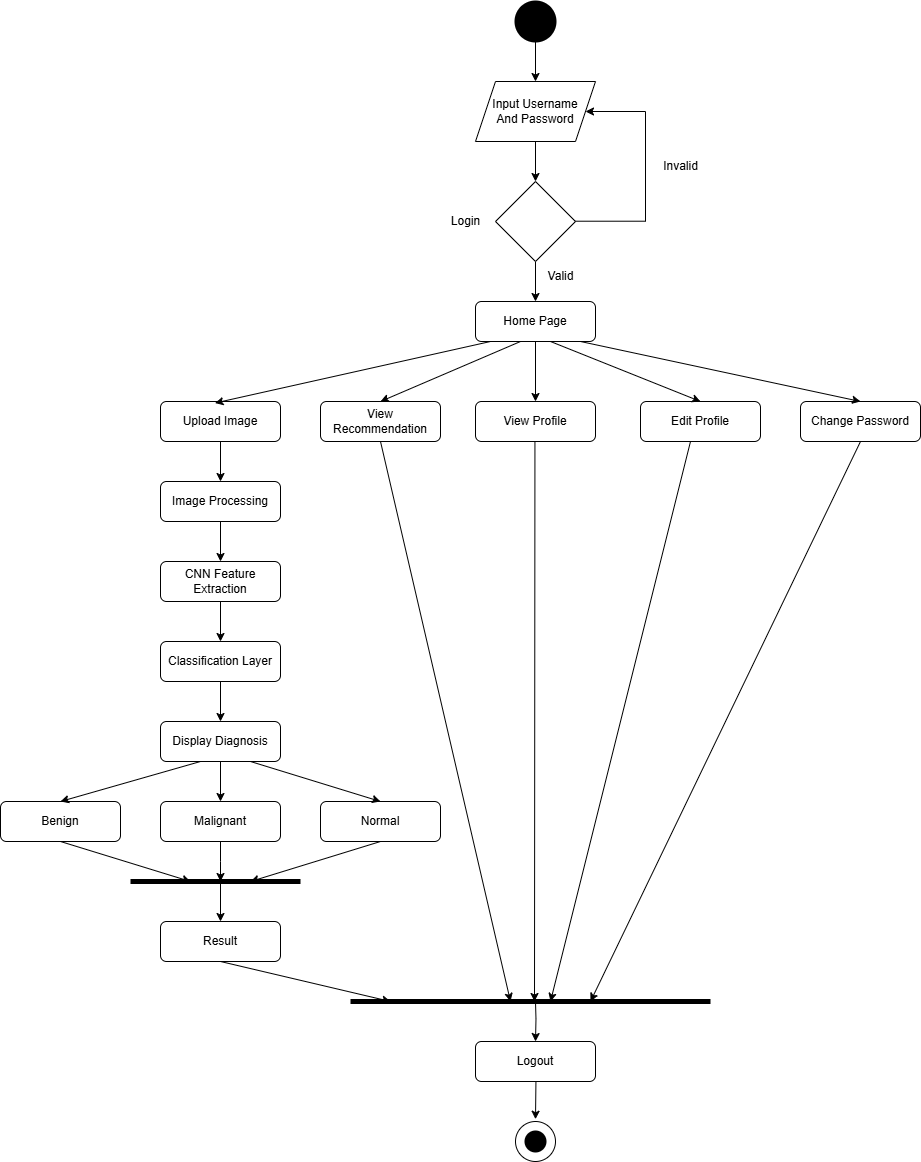

The diagram above was exported from draw.io. Its source (the exported page's mxGraphModel, read from the mxfile embedded in the PNG):
<mxGraphModel dx="1892" dy="722" grid="1" gridSize="10" guides="1" tooltips="1" connect="1" arrows="1" fold="1" page="1" pageScale="1" pageWidth="850" pageHeight="1100" math="0" shadow="0">
  <root>
    <mxCell id="0" />
    <mxCell id="1" parent="0" />
    <mxCell id="qqIZqL5bMlgXhI9B_xVZ-1" style="edgeStyle=orthogonalEdgeStyle;rounded=0;orthogonalLoop=1;jettySize=auto;html=1;" parent="1" source="qqIZqL5bMlgXhI9B_xVZ-2" target="qqIZqL5bMlgXhI9B_xVZ-4" edge="1">
      <mxGeometry relative="1" as="geometry" />
    </mxCell>
    <mxCell id="qqIZqL5bMlgXhI9B_xVZ-2" value="" style="strokeWidth=2;html=1;shape=mxgraph.flowchart.start_2;whiteSpace=wrap;fillColor=#000000;" parent="1" vertex="1">
      <mxGeometry x="405" y="80" width="40" height="40" as="geometry" />
    </mxCell>
    <mxCell id="qqIZqL5bMlgXhI9B_xVZ-3" style="edgeStyle=orthogonalEdgeStyle;rounded=0;orthogonalLoop=1;jettySize=auto;html=1;entryX=0.5;entryY=0;entryDx=0;entryDy=0;" parent="1" source="qqIZqL5bMlgXhI9B_xVZ-4" target="qqIZqL5bMlgXhI9B_xVZ-6" edge="1">
      <mxGeometry relative="1" as="geometry" />
    </mxCell>
    <mxCell id="qqIZqL5bMlgXhI9B_xVZ-4" value="Input Username&lt;div&gt;And Password&lt;/div&gt;" style="shape=parallelogram;perimeter=parallelogramPerimeter;whiteSpace=wrap;html=1;fixedSize=1;" parent="1" vertex="1">
      <mxGeometry x="365" y="160" width="120" height="60" as="geometry" />
    </mxCell>
    <mxCell id="qqIZqL5bMlgXhI9B_xVZ-5" style="edgeStyle=orthogonalEdgeStyle;rounded=0;orthogonalLoop=1;jettySize=auto;html=1;" parent="1" source="qqIZqL5bMlgXhI9B_xVZ-6" target="qqIZqL5bMlgXhI9B_xVZ-7" edge="1">
      <mxGeometry relative="1" as="geometry" />
    </mxCell>
    <mxCell id="qqIZqL5bMlgXhI9B_xVZ-6" value="" style="rhombus;whiteSpace=wrap;html=1;" parent="1" vertex="1">
      <mxGeometry x="385" y="260" width="80" height="80" as="geometry" />
    </mxCell>
    <mxCell id="qqIZqL5bMlgXhI9B_xVZ-19" style="edgeStyle=orthogonalEdgeStyle;rounded=0;orthogonalLoop=1;jettySize=auto;html=1;" parent="1" source="qqIZqL5bMlgXhI9B_xVZ-7" target="qqIZqL5bMlgXhI9B_xVZ-15" edge="1">
      <mxGeometry relative="1" as="geometry" />
    </mxCell>
    <mxCell id="qqIZqL5bMlgXhI9B_xVZ-7" value="Home Page" style="rounded=1;whiteSpace=wrap;html=1;" parent="1" vertex="1">
      <mxGeometry x="365" y="380" width="120" height="40" as="geometry" />
    </mxCell>
    <mxCell id="qqIZqL5bMlgXhI9B_xVZ-8" value="" style="endArrow=none;html=1;rounded=0;" parent="1" edge="1">
      <mxGeometry width="50" height="50" relative="1" as="geometry">
        <mxPoint x="465" y="299.71" as="sourcePoint" />
        <mxPoint x="535" y="299.71" as="targetPoint" />
      </mxGeometry>
    </mxCell>
    <mxCell id="qqIZqL5bMlgXhI9B_xVZ-9" value="" style="endArrow=none;html=1;rounded=0;" parent="1" edge="1">
      <mxGeometry width="50" height="50" relative="1" as="geometry">
        <mxPoint x="535" y="300" as="sourcePoint" />
        <mxPoint x="535" y="190" as="targetPoint" />
      </mxGeometry>
    </mxCell>
    <mxCell id="qqIZqL5bMlgXhI9B_xVZ-10" value="" style="endArrow=classic;html=1;rounded=0;" parent="1" target="qqIZqL5bMlgXhI9B_xVZ-4" edge="1">
      <mxGeometry width="50" height="50" relative="1" as="geometry">
        <mxPoint x="535" y="190" as="sourcePoint" />
        <mxPoint x="585" y="140" as="targetPoint" />
      </mxGeometry>
    </mxCell>
    <mxCell id="qqIZqL5bMlgXhI9B_xVZ-11" value="Login" style="text;html=1;align=center;verticalAlign=middle;resizable=0;points=[];autosize=1;strokeColor=none;fillColor=none;" parent="1" vertex="1">
      <mxGeometry x="330" y="285" width="50" height="30" as="geometry" />
    </mxCell>
    <mxCell id="qqIZqL5bMlgXhI9B_xVZ-12" value="Invalid" style="text;html=1;align=center;verticalAlign=middle;resizable=0;points=[];autosize=1;strokeColor=none;fillColor=none;" parent="1" vertex="1">
      <mxGeometry x="540" y="230" width="60" height="30" as="geometry" />
    </mxCell>
    <mxCell id="qqIZqL5bMlgXhI9B_xVZ-13" value="Valid" style="text;html=1;align=center;verticalAlign=middle;resizable=0;points=[];autosize=1;strokeColor=none;fillColor=none;" parent="1" vertex="1">
      <mxGeometry x="425" y="340" width="50" height="30" as="geometry" />
    </mxCell>
    <mxCell id="qqIZqL5bMlgXhI9B_xVZ-14" value="View Recommendation" style="rounded=1;whiteSpace=wrap;html=1;" parent="1" vertex="1">
      <mxGeometry x="210" y="480" width="120" height="40" as="geometry" />
    </mxCell>
    <mxCell id="qqIZqL5bMlgXhI9B_xVZ-15" value="View Profile" style="rounded=1;whiteSpace=wrap;html=1;" parent="1" vertex="1">
      <mxGeometry x="365" y="480" width="120" height="40" as="geometry" />
    </mxCell>
    <mxCell id="qqIZqL5bMlgXhI9B_xVZ-37" style="edgeStyle=orthogonalEdgeStyle;rounded=0;orthogonalLoop=1;jettySize=auto;html=1;entryX=0.5;entryY=0;entryDx=0;entryDy=0;" parent="1" source="qqIZqL5bMlgXhI9B_xVZ-16" target="qqIZqL5bMlgXhI9B_xVZ-24" edge="1">
      <mxGeometry relative="1" as="geometry" />
    </mxCell>
    <mxCell id="qqIZqL5bMlgXhI9B_xVZ-16" value="Upload Image" style="rounded=1;whiteSpace=wrap;html=1;" parent="1" vertex="1">
      <mxGeometry x="50" y="480" width="120" height="40" as="geometry" />
    </mxCell>
    <mxCell id="qqIZqL5bMlgXhI9B_xVZ-17" value="Change Password" style="rounded=1;whiteSpace=wrap;html=1;" parent="1" vertex="1">
      <mxGeometry x="690" y="480" width="120" height="40" as="geometry" />
    </mxCell>
    <mxCell id="qqIZqL5bMlgXhI9B_xVZ-18" value="Edit Profile" style="rounded=1;whiteSpace=wrap;html=1;" parent="1" vertex="1">
      <mxGeometry x="530" y="480" width="120" height="40" as="geometry" />
    </mxCell>
    <mxCell id="qqIZqL5bMlgXhI9B_xVZ-20" value="" style="endArrow=classic;html=1;rounded=0;entryX=0.5;entryY=0;entryDx=0;entryDy=0;" parent="1" target="qqIZqL5bMlgXhI9B_xVZ-14" edge="1">
      <mxGeometry width="50" height="50" relative="1" as="geometry">
        <mxPoint x="410" y="420" as="sourcePoint" />
        <mxPoint x="460" y="370" as="targetPoint" />
      </mxGeometry>
    </mxCell>
    <mxCell id="qqIZqL5bMlgXhI9B_xVZ-21" value="" style="endArrow=classic;html=1;rounded=0;entryX=0.454;entryY=0.038;entryDx=0;entryDy=0;entryPerimeter=0;" parent="1" target="qqIZqL5bMlgXhI9B_xVZ-16" edge="1">
      <mxGeometry width="50" height="50" relative="1" as="geometry">
        <mxPoint x="380" y="420" as="sourcePoint" />
        <mxPoint x="430" y="370" as="targetPoint" />
      </mxGeometry>
    </mxCell>
    <mxCell id="qqIZqL5bMlgXhI9B_xVZ-22" value="" style="endArrow=classic;html=1;rounded=0;entryX=0.5;entryY=0;entryDx=0;entryDy=0;" parent="1" target="qqIZqL5bMlgXhI9B_xVZ-18" edge="1">
      <mxGeometry width="50" height="50" relative="1" as="geometry">
        <mxPoint x="440" y="420" as="sourcePoint" />
        <mxPoint x="490" y="370" as="targetPoint" />
      </mxGeometry>
    </mxCell>
    <mxCell id="qqIZqL5bMlgXhI9B_xVZ-23" value="" style="endArrow=classic;html=1;rounded=0;entryX=0.5;entryY=0;entryDx=0;entryDy=0;" parent="1" target="qqIZqL5bMlgXhI9B_xVZ-17" edge="1">
      <mxGeometry width="50" height="50" relative="1" as="geometry">
        <mxPoint x="470" y="420" as="sourcePoint" />
        <mxPoint x="520" y="370" as="targetPoint" />
      </mxGeometry>
    </mxCell>
    <mxCell id="qqIZqL5bMlgXhI9B_xVZ-38" style="edgeStyle=orthogonalEdgeStyle;rounded=0;orthogonalLoop=1;jettySize=auto;html=1;" parent="1" source="qqIZqL5bMlgXhI9B_xVZ-24" target="qqIZqL5bMlgXhI9B_xVZ-25" edge="1">
      <mxGeometry relative="1" as="geometry" />
    </mxCell>
    <mxCell id="qqIZqL5bMlgXhI9B_xVZ-24" value="Image Processing" style="rounded=1;whiteSpace=wrap;html=1;" parent="1" vertex="1">
      <mxGeometry x="50" y="560" width="120" height="40" as="geometry" />
    </mxCell>
    <mxCell id="qqIZqL5bMlgXhI9B_xVZ-39" style="edgeStyle=orthogonalEdgeStyle;rounded=0;orthogonalLoop=1;jettySize=auto;html=1;entryX=0.5;entryY=0;entryDx=0;entryDy=0;" parent="1" source="qqIZqL5bMlgXhI9B_xVZ-25" target="qqIZqL5bMlgXhI9B_xVZ-27" edge="1">
      <mxGeometry relative="1" as="geometry" />
    </mxCell>
    <mxCell id="qqIZqL5bMlgXhI9B_xVZ-25" value="CNN Feature Extraction" style="rounded=1;whiteSpace=wrap;html=1;" parent="1" vertex="1">
      <mxGeometry x="50" y="640" width="120" height="40" as="geometry" />
    </mxCell>
    <mxCell id="qqIZqL5bMlgXhI9B_xVZ-41" style="edgeStyle=orthogonalEdgeStyle;rounded=0;orthogonalLoop=1;jettySize=auto;html=1;entryX=0.5;entryY=0;entryDx=0;entryDy=0;" parent="1" source="qqIZqL5bMlgXhI9B_xVZ-26" target="qqIZqL5bMlgXhI9B_xVZ-28" edge="1">
      <mxGeometry relative="1" as="geometry" />
    </mxCell>
    <mxCell id="qqIZqL5bMlgXhI9B_xVZ-26" value="Display Diagnosis" style="rounded=1;whiteSpace=wrap;html=1;" parent="1" vertex="1">
      <mxGeometry x="50" y="800" width="120" height="40" as="geometry" />
    </mxCell>
    <mxCell id="qqIZqL5bMlgXhI9B_xVZ-40" style="edgeStyle=orthogonalEdgeStyle;rounded=0;orthogonalLoop=1;jettySize=auto;html=1;" parent="1" source="qqIZqL5bMlgXhI9B_xVZ-27" target="qqIZqL5bMlgXhI9B_xVZ-26" edge="1">
      <mxGeometry relative="1" as="geometry" />
    </mxCell>
    <mxCell id="qqIZqL5bMlgXhI9B_xVZ-27" value="Classification Layer" style="rounded=1;whiteSpace=wrap;html=1;" parent="1" vertex="1">
      <mxGeometry x="50" y="720" width="120" height="40" as="geometry" />
    </mxCell>
    <mxCell id="qqIZqL5bMlgXhI9B_xVZ-42" style="edgeStyle=orthogonalEdgeStyle;rounded=0;orthogonalLoop=1;jettySize=auto;html=1;" parent="1" source="qqIZqL5bMlgXhI9B_xVZ-28" edge="1">
      <mxGeometry relative="1" as="geometry">
        <mxPoint x="110" y="960" as="targetPoint" />
      </mxGeometry>
    </mxCell>
    <mxCell id="qqIZqL5bMlgXhI9B_xVZ-28" value="Malignant" style="rounded=1;whiteSpace=wrap;html=1;" parent="1" vertex="1">
      <mxGeometry x="50" y="880" width="120" height="40" as="geometry" />
    </mxCell>
    <mxCell id="qqIZqL5bMlgXhI9B_xVZ-29" value="Normal" style="rounded=1;whiteSpace=wrap;html=1;" parent="1" vertex="1">
      <mxGeometry x="210" y="880" width="120" height="40" as="geometry" />
    </mxCell>
    <mxCell id="qqIZqL5bMlgXhI9B_xVZ-30" value="Benign" style="rounded=1;whiteSpace=wrap;html=1;" parent="1" vertex="1">
      <mxGeometry x="-110" y="880" width="120" height="40" as="geometry" />
    </mxCell>
    <mxCell id="qqIZqL5bMlgXhI9B_xVZ-31" value="Result" style="rounded=1;whiteSpace=wrap;html=1;" parent="1" vertex="1">
      <mxGeometry x="50" y="1000" width="120" height="40" as="geometry" />
    </mxCell>
    <mxCell id="qqIZqL5bMlgXhI9B_xVZ-32" value="Logout" style="rounded=1;whiteSpace=wrap;html=1;" parent="1" vertex="1">
      <mxGeometry x="365" y="1120" width="120" height="40" as="geometry" />
    </mxCell>
    <mxCell id="qqIZqL5bMlgXhI9B_xVZ-33" value="" style="endArrow=none;html=1;rounded=0;strokeWidth=5;" parent="1" edge="1">
      <mxGeometry width="50" height="50" relative="1" as="geometry">
        <mxPoint x="20" y="960" as="sourcePoint" />
        <mxPoint x="190" y="960" as="targetPoint" />
      </mxGeometry>
    </mxCell>
    <mxCell id="qqIZqL5bMlgXhI9B_xVZ-34" value="" style="endArrow=none;html=1;rounded=0;strokeWidth=5;" parent="1" edge="1">
      <mxGeometry width="50" height="50" relative="1" as="geometry">
        <mxPoint x="240" y="1080" as="sourcePoint" />
        <mxPoint x="600" y="1080" as="targetPoint" />
      </mxGeometry>
    </mxCell>
    <mxCell id="qqIZqL5bMlgXhI9B_xVZ-35" value="" style="ellipse;whiteSpace=wrap;html=1;aspect=fixed;" parent="1" vertex="1">
      <mxGeometry x="405" y="1200" width="40" height="40" as="geometry" />
    </mxCell>
    <mxCell id="qqIZqL5bMlgXhI9B_xVZ-36" value="" style="strokeWidth=2;html=1;shape=mxgraph.flowchart.start_2;whiteSpace=wrap;fillColor=#000000;" parent="1" vertex="1">
      <mxGeometry x="415" y="1210" width="20" height="20" as="geometry" />
    </mxCell>
    <mxCell id="qqIZqL5bMlgXhI9B_xVZ-43" value="" style="endArrow=classic;html=1;rounded=0;" parent="1" target="qqIZqL5bMlgXhI9B_xVZ-31" edge="1">
      <mxGeometry width="50" height="50" relative="1" as="geometry">
        <mxPoint x="110" y="960" as="sourcePoint" />
        <mxPoint x="160" y="910" as="targetPoint" />
      </mxGeometry>
    </mxCell>
    <mxCell id="qqIZqL5bMlgXhI9B_xVZ-44" value="" style="endArrow=classic;html=1;rounded=0;entryX=0.5;entryY=0;entryDx=0;entryDy=0;" parent="1" target="qqIZqL5bMlgXhI9B_xVZ-29" edge="1">
      <mxGeometry width="50" height="50" relative="1" as="geometry">
        <mxPoint x="140" y="840" as="sourcePoint" />
        <mxPoint x="190" y="790" as="targetPoint" />
      </mxGeometry>
    </mxCell>
    <mxCell id="qqIZqL5bMlgXhI9B_xVZ-45" value="" style="endArrow=classic;html=1;rounded=0;entryX=0.5;entryY=0;entryDx=0;entryDy=0;" parent="1" target="qqIZqL5bMlgXhI9B_xVZ-30" edge="1">
      <mxGeometry width="50" height="50" relative="1" as="geometry">
        <mxPoint x="90" y="840" as="sourcePoint" />
        <mxPoint x="140" y="790" as="targetPoint" />
      </mxGeometry>
    </mxCell>
    <mxCell id="qqIZqL5bMlgXhI9B_xVZ-46" value="" style="endArrow=classic;html=1;rounded=0;" parent="1" edge="1">
      <mxGeometry width="50" height="50" relative="1" as="geometry">
        <mxPoint x="110" y="1040" as="sourcePoint" />
        <mxPoint x="280" y="1080" as="targetPoint" />
      </mxGeometry>
    </mxCell>
    <mxCell id="qqIZqL5bMlgXhI9B_xVZ-47" value="" style="endArrow=classic;html=1;rounded=0;" parent="1" edge="1">
      <mxGeometry width="50" height="50" relative="1" as="geometry">
        <mxPoint x="-50" y="920" as="sourcePoint" />
        <mxPoint x="80" y="960" as="targetPoint" />
      </mxGeometry>
    </mxCell>
    <mxCell id="qqIZqL5bMlgXhI9B_xVZ-48" value="" style="endArrow=classic;html=1;rounded=0;exitX=0.5;exitY=1;exitDx=0;exitDy=0;" parent="1" source="qqIZqL5bMlgXhI9B_xVZ-29" edge="1">
      <mxGeometry width="50" height="50" relative="1" as="geometry">
        <mxPoint x="260" y="920" as="sourcePoint" />
        <mxPoint x="140" y="960" as="targetPoint" />
      </mxGeometry>
    </mxCell>
    <mxCell id="qqIZqL5bMlgXhI9B_xVZ-49" value="" style="endArrow=classic;html=1;rounded=0;" parent="1" edge="1">
      <mxGeometry width="50" height="50" relative="1" as="geometry">
        <mxPoint x="424.44" y="520" as="sourcePoint" />
        <mxPoint x="424" y="1080" as="targetPoint" />
      </mxGeometry>
    </mxCell>
    <mxCell id="qqIZqL5bMlgXhI9B_xVZ-50" value="" style="endArrow=classic;html=1;rounded=0;" parent="1" edge="1">
      <mxGeometry width="50" height="50" relative="1" as="geometry">
        <mxPoint x="270" y="520" as="sourcePoint" />
        <mxPoint x="400" y="1080" as="targetPoint" />
      </mxGeometry>
    </mxCell>
    <mxCell id="qqIZqL5bMlgXhI9B_xVZ-51" value="" style="endArrow=classic;html=1;rounded=0;" parent="1" edge="1">
      <mxGeometry width="50" height="50" relative="1" as="geometry">
        <mxPoint x="580" y="520" as="sourcePoint" />
        <mxPoint x="440" y="1080" as="targetPoint" />
      </mxGeometry>
    </mxCell>
    <mxCell id="qqIZqL5bMlgXhI9B_xVZ-53" value="" style="endArrow=classic;html=1;rounded=0;" parent="1" edge="1">
      <mxGeometry width="50" height="50" relative="1" as="geometry">
        <mxPoint x="750" y="520" as="sourcePoint" />
        <mxPoint x="480" y="1080" as="targetPoint" />
      </mxGeometry>
    </mxCell>
    <mxCell id="qqIZqL5bMlgXhI9B_xVZ-54" value="" style="endArrow=classic;html=1;rounded=0;entryX=0.371;entryY=0.064;entryDx=0;entryDy=0;entryPerimeter=0;" parent="1" edge="1">
      <mxGeometry width="50" height="50" relative="1" as="geometry">
        <mxPoint x="425" y="1080" as="sourcePoint" />
        <mxPoint x="425" y="1120" as="targetPoint" />
        <Array as="points">
          <mxPoint x="425.48" y="1097.44" />
        </Array>
      </mxGeometry>
    </mxCell>
    <mxCell id="qqIZqL5bMlgXhI9B_xVZ-55" value="" style="endArrow=classic;html=1;rounded=0;entryX=0.364;entryY=-0.057;entryDx=0;entryDy=0;entryPerimeter=0;" parent="1" edge="1">
      <mxGeometry width="50" height="50" relative="1" as="geometry">
        <mxPoint x="425.44" y="1160" as="sourcePoint" />
        <mxPoint x="424.99999999999994" y="1197.72" as="targetPoint" />
      </mxGeometry>
    </mxCell>
  </root>
</mxGraphModel>